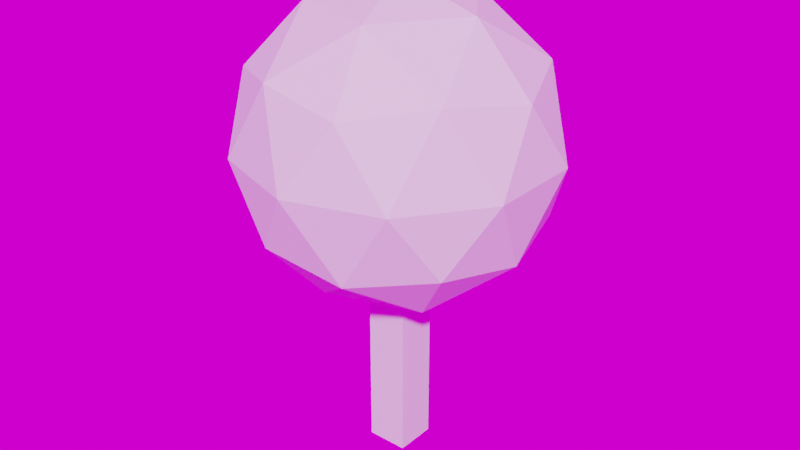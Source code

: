 # Source: child_gretter74_tree.blend  (saved by Blender 2.82.7; exported with 4.5.12 LTS)
import bpy
from mathutils import Matrix  # noqa: F401  (used for matrix-valued properties, if any)

bpy.ops.wm.read_factory_settings(use_empty=True)
scene = bpy.context.scene
scene.name = 'Scene'

# ---- collections
col_model = bpy.data.collections.new('model'); scene.collection.children.link(col_model)

# ---- images (referenced by path relative to the original .blend; pixels are not part of the script)
import os
ASSET_DIR = os.environ.get("B2B_ASSET_DIR", "")  # directory of the original .blend (textures are referenced by path, not embedded)
HERE = os.path.dirname(os.path.abspath(__file__))  # packed textures are extracted next to this script under _unpacked/

def load_image(name, relpath, width, height, colorspace="sRGB"):
    """Load a texture the original file referenced (path relative to the .blend, or extracted next to this script)."""
    p = next((c for c in (os.path.join(HERE, relpath), os.path.join(ASSET_DIR, relpath)) if relpath and os.path.exists(c)), "")
    if p:
        img = bpy.data.images.load(p, check_existing=True)
        img.name = name
    else:  # same state as the original file: an image datablock whose file is absent (Cycles renders it pink)
        img = bpy.data.images.new(name, width, height)
        img.source = "FILE"
        img.filepath = "//" + (relpath or name)
    img.colorspace_settings.name = colorspace
    return img
img_courtyard_exr = load_image('courtyard.exr', 'courtyard.exr', 1024, 1024, 'Linear Rec.709')
img_forest_exr = load_image('forest.exr', 'forest.exr', 1024, 1024, 'Linear Rec.709')
img_interior_exr = load_image('interior.exr', 'interior.exr', 1024, 1024, 'Linear Rec.709')
img_night_exr = load_image('night.exr', 'night.exr', 1024, 1024, 'Linear Rec.709')
img_studio_exr = load_image('studio.exr', 'studio.exr', 1024, 1024, 'Linear Rec.709')
img_sunset_exr = load_image('sunset.exr', 'sunset.exr', 1024, 1024, 'Linear Rec.709')
img_sunrise_exr = load_image('sunrise.exr', 'sunrise.exr', 1024, 1024, 'Linear Rec.709')
img_city_exr = load_image('city.exr', 'city.exr', 1024, 1024, 'Linear Rec.709')

# ---- materials (node trees are filled in below, after node groups)
mat_material = bpy.data.materials.new('Material')

# ---- material node trees
mat_material.use_nodes = True; mat_material.node_tree.nodes.clear()
_N = mat_material.node_tree.nodes; _L = mat_material.node_tree.links
n0 = _N.new('ShaderNodeOutputMaterial'); n0.name = 'Material Output'; n0.location = (523, 293)
n1 = _N.new('ShaderNodeBsdfPrincipled'); n1.name = 'Principled BSDF'; n1.location = (153, 313)
n1.distribution = 'GGX'
n1.subsurface_method = 'BURLEY'
n1.inputs[2].default_value = 1.0
n1.inputs[3].default_value = 1.45
n1.inputs[27].default_value = (0.0, 0.0, 0.0, 1.0)
n1.inputs[28].default_value = 1.0
_L.new(n1.outputs[0], n0.inputs[0])
n0.is_active_output = True

# ---- world
world_world = bpy.data.worlds.new('World'); scene.world = world_world
world_world.use_nodes = True; world_world.node_tree.nodes.clear()
_N = world_world.node_tree.nodes; _L = world_world.node_tree.links
n0 = _N.new('ShaderNodeOutputWorld'); n0.name = 'World Output'; n0.location = (300, 300)
n1 = _N.new('ShaderNodeBackground'); n1.name = 'Background'; n1.location = (10, 300)
n2 = _N.new('ShaderNodeTexEnvironment'); n2.name = 'Environment Texture.005'; n2.location = (-730, 201)
n2.image = img_courtyard_exr
n3 = _N.new('ShaderNodeTexEnvironment'); n3.name = 'Environment Texture.002'; n3.location = (-472, 412)
n3.image = img_forest_exr
n4 = _N.new('ShaderNodeTexEnvironment'); n4.name = 'Environment Texture.006'; n4.location = (-976, 415)
n4.image = img_interior_exr
n5 = _N.new('ShaderNodeTexEnvironment'); n5.name = 'Environment Texture.007'; n5.location = (-983, 207)
n5.image = img_night_exr
n6 = _N.new('ShaderNodeTexEnvironment'); n6.name = 'Environment Texture.008'; n6.location = (-1225, 424)
n6.image = img_studio_exr
n7 = _N.new('ShaderNodeTexEnvironment'); n7.name = 'Environment Texture.003'; n7.location = (-472, 200)
n7.image = img_sunset_exr
n8 = _N.new('ShaderNodeTexEnvironment'); n8.name = 'Environment Texture.009'; n8.location = (-1248, 193)
n8.image = img_sunrise_exr
n9 = _N.new('ShaderNodeTexEnvironment'); n9.name = 'Environment Texture.004'; n9.location = (-726, 416)
n9.image = img_city_exr
_L.new(n1.outputs[0], n0.inputs[0])
_L.new(n9.outputs[0], n1.inputs[0])
n0.is_active_output = True
world_world.color = (0.05088, 0.05088, 0.05088)
world_world.use_sun_shadow = False
world_world.sun_shadow_jitter_overblur = 0.0

# ---- meshes
me_icosphere = bpy.data.meshes.new('Icosphere')
me_icosphere.from_pydata([(0.0, 0.0, -1.666), (1.206, -0.876, -0.7452), (-0.4606, -1.417, -0.7452), (-1.49, 0.0, -0.7452), (-0.4606, 1.417, -0.7452), (1.206, 0.876, -0.7452), (0.4606, -1.417, 0.7452), (-1.206, -0.876, 0.7452), (-1.206, 0.876, 0.7452), (0.4606, 1.417, 0.7452), (1.49, 0.0, 0.7452), (0.0, 0.0, 1.666), (-0.2707, -0.8332, -1.417), (0.7087, -0.5149, -1.417), (0.438, -1.348, -0.8761), (1.417, 0.0, -0.8761), (0.7087, 0.5149, -1.417), (-0.876, 0.0, -1.417), (-1.147, -0.8332, -0.8761), (-0.2707, 0.8332, -1.417), (-1.147, 0.8332, -0.8761), (0.438, 1.348, -0.8761), (1.585, -0.5149, 0.0), (1.585, 0.5149, 0.0), (0.0, -1.666, 0.0), (0.9794, -1.348, 0.0), (-1.585, -0.5149, 0.0), (-0.9794, -1.348, 0.0), (-0.9794, 1.348, 0.0), (-1.585, 0.5149, 0.0), (0.9794, 1.348, 0.0), (0.0, 1.666, 0.0), (1.147, -0.8332, 0.8761), (-0.438, -1.348, 0.8761), (-1.417, 0.0, 0.8761), (-0.438, 1.348, 0.8761), (1.147, 0.8332, 0.8761), (0.2707, -0.8332, 1.417), (0.876, 0.0, 1.417), (-0.7087, -0.5149, 1.417), (-0.7087, 0.5149, 1.417), (0.2707, 0.8332, 1.417)], [], [(0, 13, 12), (1, 13, 15), (0, 12, 17), (0, 17, 19), (0, 19, 16), (1, 15, 22), (2, 14, 24), (3, 18, 26), (4, 20, 28), (5, 21, 30), (1, 22, 25), (2, 24, 27), (3, 26, 29), (4, 28, 31), (5, 30, 23), (6, 32, 37), (7, 33, 39), (8, 34, 40), (9, 35, 41), (10, 36, 38), (38, 41, 11), (38, 36, 41), (36, 9, 41), (41, 40, 11), (41, 35, 40), (35, 8, 40), (40, 39, 11), (40, 34, 39), (34, 7, 39), (39, 37, 11), (39, 33, 37), (33, 6, 37), (37, 38, 11), (37, 32, 38), (32, 10, 38), (23, 36, 10), (23, 30, 36), (30, 9, 36), (31, 35, 9), (31, 28, 35), (28, 8, 35), (29, 34, 8), (29, 26, 34), (26, 7, 34), (27, 33, 7), (27, 24, 33), (24, 6, 33), (25, 32, 6), (25, 22, 32), (22, 10, 32), (30, 31, 9), (30, 21, 31), (21, 4, 31), (28, 29, 8), (28, 20, 29), (20, 3, 29), (26, 27, 7), (26, 18, 27), (18, 2, 27), (24, 25, 6), (24, 14, 25), (14, 1, 25), (22, 23, 10), (22, 15, 23), (15, 5, 23), (16, 21, 5), (16, 19, 21), (19, 4, 21), (19, 20, 4), (19, 17, 20), (17, 3, 20), (17, 18, 3), (17, 12, 18), (12, 2, 18), (15, 16, 5), (15, 13, 16), (13, 0, 16), (12, 14, 2), (12, 13, 14), (13, 1, 14)])
_uv = me_icosphere.uv_layers.new(name='UVMap')
_uv.uv.foreach_set('vector', [0.8182, 0.0, 0.7727, 0.07873, 0.8636, 0.07873, 0.7273, 0.1575, 0.6818, 0.07873, 0.6364, 0.1575, 0.09091, 0.0, 0.04545, 0.07873, 0.1364, 0.07873, 0.2727, 0.0, 0.2273, 0.07873, 0.3182, 0.07873, 0.4545, 0.0, 0.4091, 0.07873, 0.5, 0.07873, 0.7273, 0.1575, 0.6364, 0.1575, 0.6818, 0.2362, 0.9091, 0.1575, 0.8182, 0.1575, 0.8636, 0.2362, 0.1818, 0.1575, 0.09091, 0.1575, 0.1364, 0.2362, 0.3636, 0.1575, 0.2727, 0.1575, 0.3182, 0.2362, 0.5455, 0.1575, 0.4545, 0.1575, 0.5, 0.2362, 0.7273, 0.1575, 0.6818, 0.2362, 0.7727, 0.2362, 0.9091, 0.1575, 0.8636, 0.2362, 0.9545, 0.2362, 0.1818, 0.1575, 0.1364, 0.2362, 0.2273, 0.2362, 0.3636, 0.1575, 0.3182, 0.2362, 0.4091, 0.2362, 0.5455, 0.1575, 0.5, 0.2362, 0.5909, 0.2362, 0.8182, 0.3149, 0.7273, 0.3149, 0.7727, 0.3937, 1.0, 0.3149, 0.9091, 0.3149, 0.9545, 0.3937, 0.2727, 0.3149, 0.1818, 0.3149, 0.2273, 0.3937, 0.4545, 0.3149, 0.3636, 0.3149, 0.4091, 0.3937, 0.6364, 0.3149, 0.5455, 0.3149, 0.5909, 0.3937, 0.5909, 0.3937, 0.5, 0.3937, 0.5455, 0.4724, 0.5909, 0.3937, 0.5455, 0.3149, 0.5, 0.3937, 0.5455, 0.3149, 0.4545, 0.3149, 0.5, 0.3937, 0.4091, 0.3937, 0.3182, 0.3937, 0.3636, 0.4724, 0.4091, 0.3937, 0.3636, 0.3149, 0.3182, 0.3937, 0.3636, 0.3149, 0.2727, 0.3149, 0.3182, 0.3937, 0.2273, 0.3937, 0.1364, 0.3937, 0.1818, 0.4724, 0.2273, 0.3937, 0.1818, 0.3149, 0.1364, 0.3937, 0.1818, 0.3149, 0.09091, 0.3149, 0.1364, 0.3937, 0.9545, 0.3937, 0.8636, 0.3937, 0.9091, 0.4724, 0.9545, 0.3937, 0.9091, 0.3149, 0.8636, 0.3937, 0.9091, 0.3149, 0.8182, 0.3149, 0.8636, 0.3937, 0.7727, 0.3937, 0.6818, 0.3937, 0.7273, 0.4724, 0.7727, 0.3937, 0.7273, 0.3149, 0.6818, 0.3937, 0.7273, 0.3149, 0.6364, 0.3149, 0.6818, 0.3937, 0.5909, 0.2362, 0.5455, 0.3149, 0.6364, 0.3149, 0.5909, 0.2362, 0.5, 0.2362, 0.5455, 0.3149, 0.5, 0.2362, 0.4545, 0.3149, 0.5455, 0.3149, 0.4091, 0.2362, 0.3636, 0.3149, 0.4545, 0.3149, 0.4091, 0.2362, 0.3182, 0.2362, 0.3636, 0.3149, 0.3182, 0.2362, 0.2727, 0.3149, 0.3636, 0.3149, 0.2273, 0.2362, 0.1818, 0.3149, 0.2727, 0.3149, 0.2273, 0.2362, 0.1364, 0.2362, 0.1818, 0.3149, 0.1364, 0.2362, 0.09091, 0.3149, 0.1818, 0.3149, 0.9545, 0.2362, 0.9091, 0.3149, 1.0, 0.3149, 0.9545, 0.2362, 0.8636, 0.2362, 0.9091, 0.3149, 0.8636, 0.2362, 0.8182, 0.3149, 0.9091, 0.3149, 0.7727, 0.2362, 0.7273, 0.3149, 0.8182, 0.3149, 0.7727, 0.2362, 0.6818, 0.2362, 0.7273, 0.3149, 0.6818, 0.2362, 0.6364, 0.3149, 0.7273, 0.3149, 0.5, 0.2362, 0.4091, 0.2362, 0.4545, 0.3149, 0.5, 0.2362, 0.4545, 0.1575, 0.4091, 0.2362, 0.4545, 0.1575, 0.3636, 0.1575, 0.4091, 0.2362, 0.3182, 0.2362, 0.2273, 0.2362, 0.2727, 0.3149, 0.3182, 0.2362, 0.2727, 0.1575, 0.2273, 0.2362, 0.2727, 0.1575, 0.1818, 0.1575, 0.2273, 0.2362, 0.1364, 0.2362, 0.04545, 0.2362, 0.09091, 0.3149, 0.1364, 0.2362, 0.09091, 0.1575, 0.04545, 0.2362, 0.09091, 0.1575, 0.0, 0.1575, 0.04545, 0.2362, 0.8636, 0.2362, 0.7727, 0.2362, 0.8182, 0.3149, 0.8636, 0.2362, 0.8182, 0.1575, 0.7727, 0.2362, 0.8182, 0.1575, 0.7273, 0.1575, 0.7727, 0.2362, 0.6818, 0.2362, 0.5909, 0.2362, 0.6364, 0.3149, 0.6818, 0.2362, 0.6364, 0.1575, 0.5909, 0.2362, 0.6364, 0.1575, 0.5455, 0.1575, 0.5909, 0.2362, 0.5, 0.07873, 0.4545, 0.1575, 0.5455, 0.1575, 0.5, 0.07873, 0.4091, 0.07873, 0.4545, 0.1575, 0.4091, 0.07873, 0.3636, 0.1575, 0.4545, 0.1575, 0.3182, 0.07873, 0.2727, 0.1575, 0.3636, 0.1575, 0.3182, 0.07873, 0.2273, 0.07873, 0.2727, 0.1575, 0.2273, 0.07873, 0.1818, 0.1575, 0.2727, 0.1575, 0.1364, 0.07873, 0.09091, 0.1575, 0.1818, 0.1575, 0.1364, 0.07873, 0.04545, 0.07873, 0.09091, 0.1575, 0.04545, 0.07873, 0.0, 0.1575, 0.09091, 0.1575, 0.6364, 0.1575, 0.5909, 0.07873, 0.5455, 0.1575, 0.6364, 0.1575, 0.6818, 0.07873, 0.5909, 0.07873, 0.6818, 0.07873, 0.6364, 0.0, 0.5909, 0.07873, 0.8636, 0.07873, 0.8182, 0.1575, 0.9091, 0.1575, 0.8636, 0.07873, 0.7727, 0.07873, 0.8182, 0.1575, 0.7727, 0.07873, 0.7273, 0.1575, 0.8182, 0.1575])
me_icosphere.use_remesh_fix_poles = True
me_icosphere.use_remesh_preserve_attributes = False
me_icosphere.use_mirror_vertex_groups = False
me_icosphere.update()
me_cube_010 = bpy.data.meshes.new('Cube.010')
me_cube_010.from_pydata([(-0.2227, -0.2227, -1.0), (-0.2227, -0.2227, 2.474), (-0.2227, 0.2227, -1.0), (-0.2227, 0.2227, 2.474), (0.2227, -0.2227, -1.0), (0.2227, -0.2227, 2.474), (0.2227, 0.2227, -1.0), (0.2227, 0.2227, 2.474)], [], [(0, 1, 3, 2), (2, 3, 7, 6), (6, 7, 5, 4), (4, 5, 1, 0), (2, 6, 4, 0), (7, 3, 1, 5)])
_uv = me_cube_010.uv_layers.new(name='UVMap')
_uv.uv.foreach_set('vector', [0.375, 0.0, 0.625, 0.0, 0.625, 0.25, 0.375, 0.25, 0.375, 0.25, 0.625, 0.25, 0.625, 0.5, 0.375, 0.5, 0.375, 0.5, 0.625, 0.5, 0.625, 0.75, 0.375, 0.75, 0.375, 0.75, 0.625, 0.75, 0.625, 1.0, 0.375, 1.0, 0.125, 0.5, 0.375, 0.5, 0.375, 0.75, 0.125, 0.75, 0.625, 0.5, 0.875, 0.5, 0.875, 0.75, 0.625, 0.75])
me_cube_010.materials.append(mat_material)
me_cube_010.use_remesh_fix_poles = True
me_cube_010.use_remesh_preserve_attributes = False
me_cube_010.use_mirror_vertex_groups = False
me_cube_010.update()

# ---- objects
ob_icosphere = bpy.data.objects.new('Icosphere', me_icosphere)
ob_cube = bpy.data.objects.new('Cube', me_cube_010)

# ---- transforms, parenting, visibility, modifiers, constraints
ob_icosphere.parent = ob_cube
ob_icosphere.matrix_parent_inverse = Matrix(((1.0, -0.0, 0.0, -0.0), (-0.0, 1.0, -0.0, 0.0), (0.0, -0.0, 1.0, -1.0), (-0.0, 0.0, -0.0, 1.0)))
ob_icosphere.location = (0.0, 0.0, 3.474)
ob_icosphere.lineart.crease_threshold = 0.0
ob_cube.location = (0.0, 0.0, 1.0)
ob_cube.lineart.crease_threshold = 0.0

# ---- collection membership
scene.collection.objects.link(ob_icosphere)
col_model.objects.link(ob_cube)

# ---- scene / render settings (as saved in the file)
scene.frame_start = 1; scene.frame_end = 250; scene.frame_set(19)
scene.render.engine = 'CYCLES'
scene.cycles.use_denoising = False
scene.cycles.samples = 16
scene.cycles.sampling_pattern = 'TABULATED_SOBOL'
scene.cycles.use_adaptive_sampling = False
scene.cycles.use_light_tree = False
scene.view_settings.view_transform = 'Filmic'
bpy.context.view_layer.update()

# ---- added for rendering (the .blend has no active camera and no usable light): camera, sun
cam_auto = bpy.data.cameras.new('AutoCamera')
cam_auto.lens = 50.0
cam_auto.sensor_width = 36.0
cam_auto.clip_end = 1000.0
ob_auto_camera = bpy.data.objects.new('AutoCamera', cam_auto)
scene.collection.objects.link(ob_auto_camera)
ob_auto_camera.location = (6.38153, -7.65784, 7.67523)
ob_auto_camera.rotation_euler = (1.09748, -7.21219e-08, 0.694738)
scene.camera = ob_auto_camera
light_auto_sun = bpy.data.lights.new('AutoSun', 'SUN')
light_auto_sun.energy = 3.0
light_auto_sun.angle = 0.0523599
ob_auto_sun = bpy.data.objects.new('AutoSun', light_auto_sun)
scene.collection.objects.link(ob_auto_sun)
ob_auto_sun.rotation_euler = (0.872665, 0.174533, 0.523599)
bpy.context.view_layer.update()
